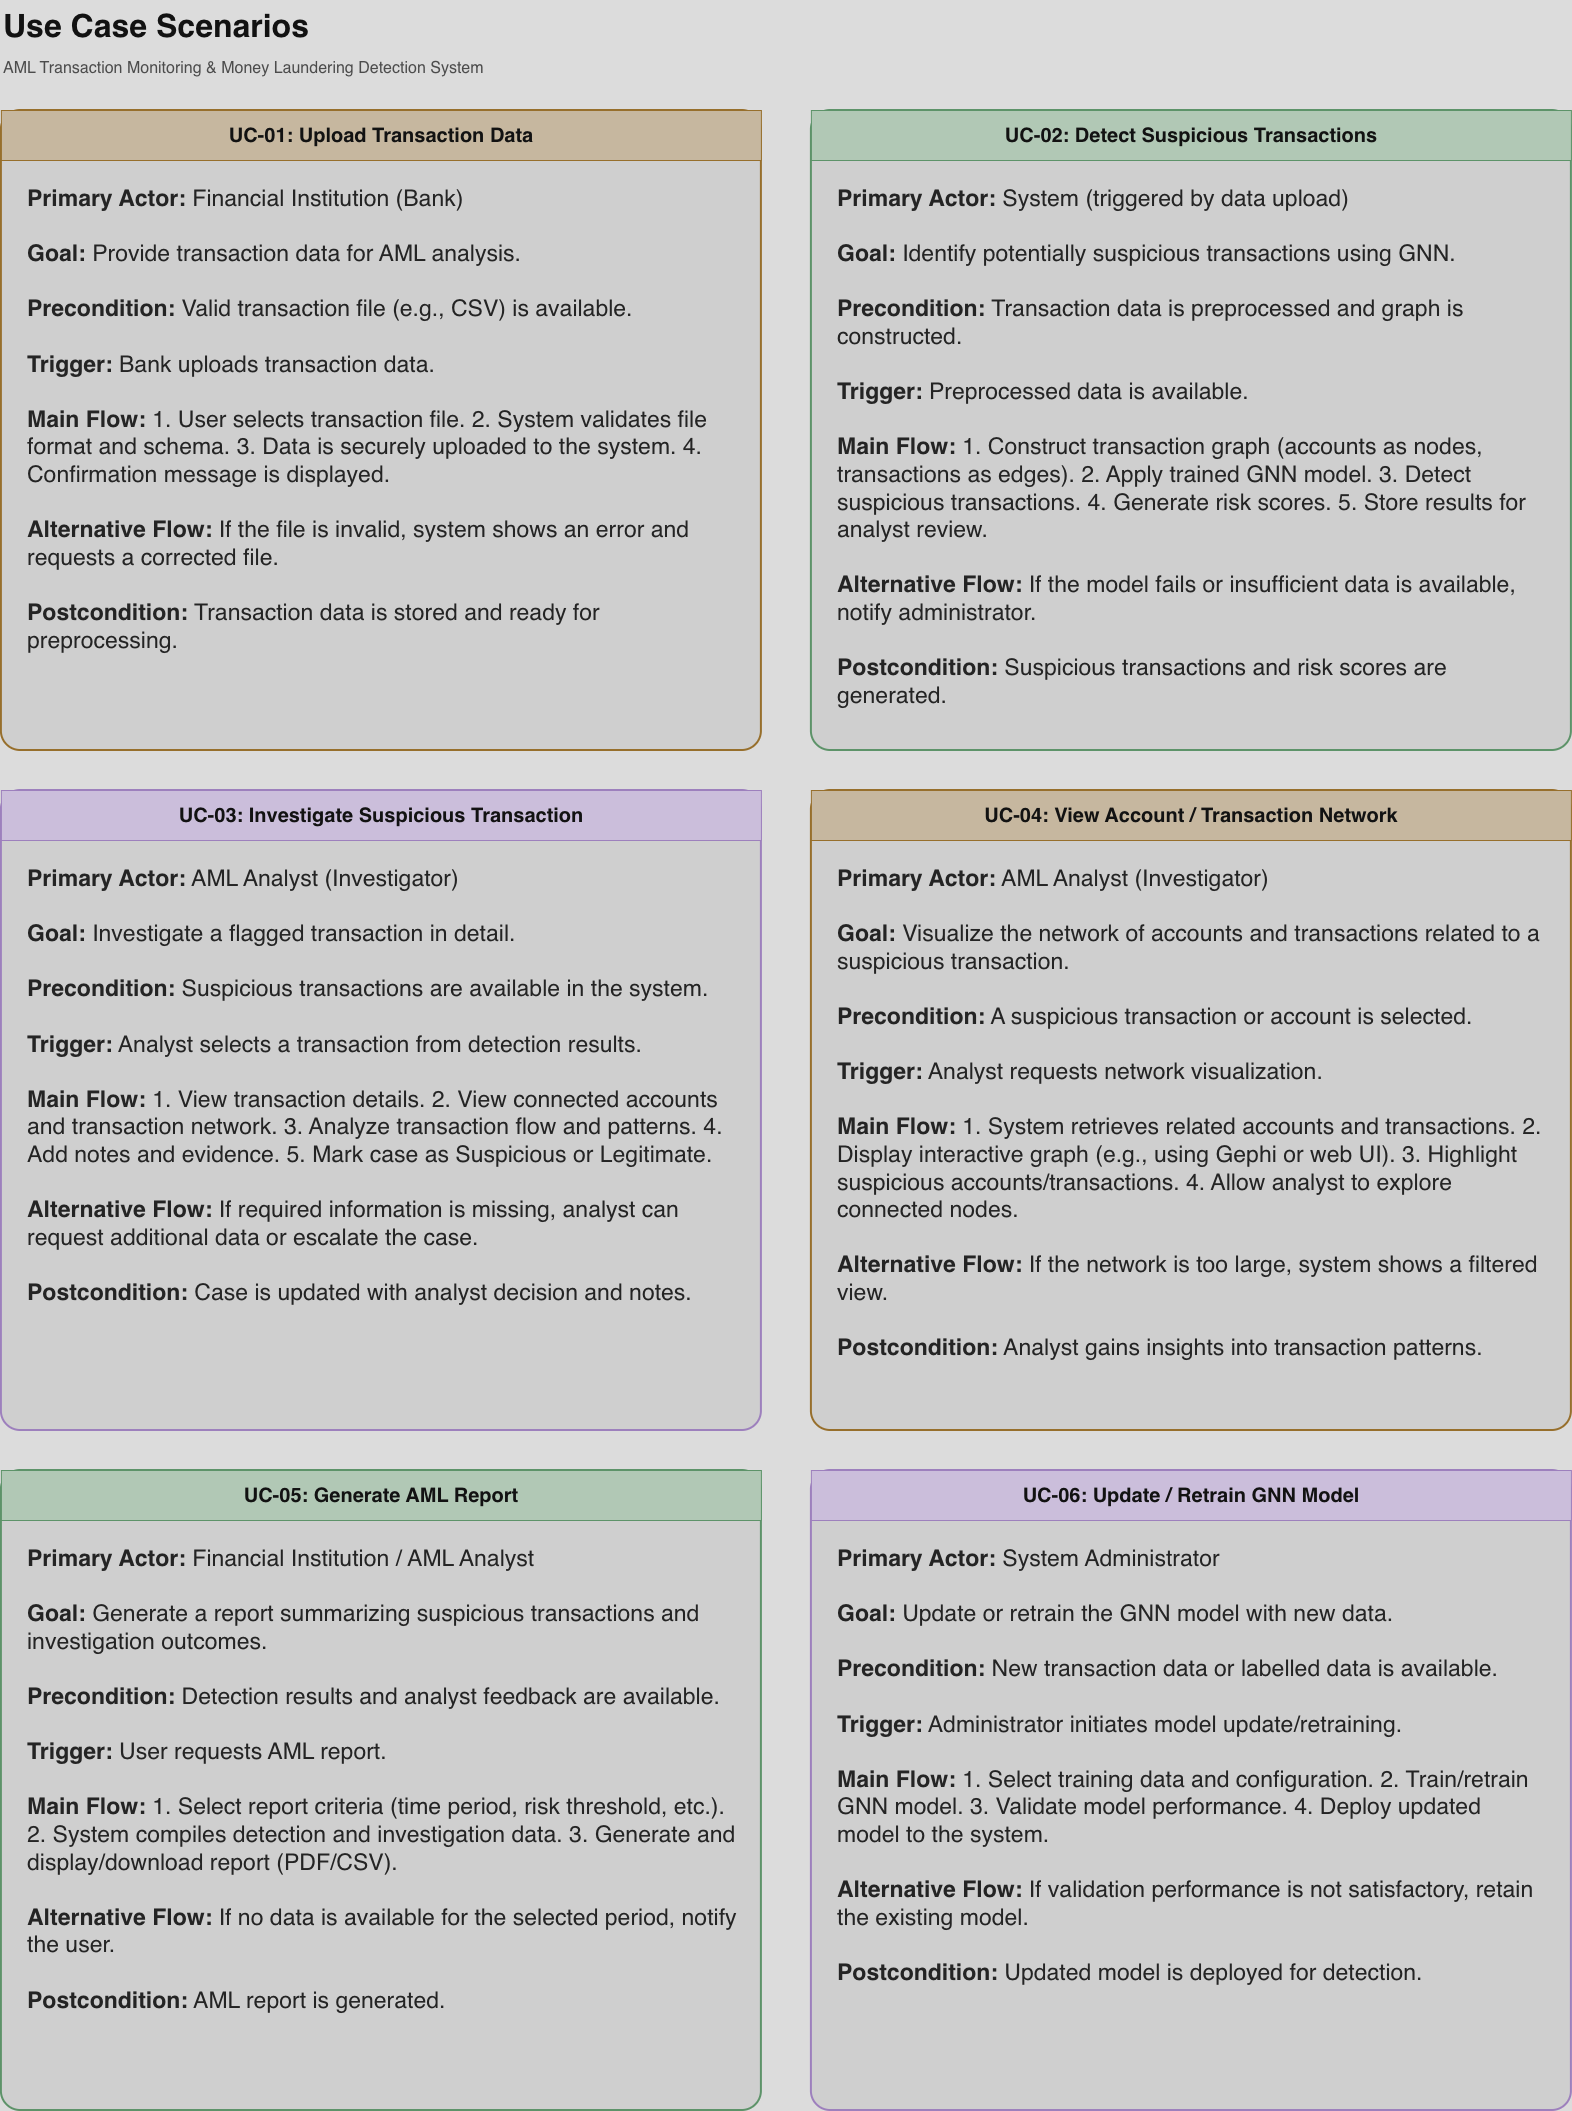

The diagram above was exported from draw.io. Its source (the exported page's mxGraphModel, read from the mxfile embedded in the PNG):
<mxGraphModel dx="3213" dy="2110" grid="0" gridSize="10" guides="1" tooltips="1" connect="1" arrows="1" fold="1" page="1" pageScale="1" pageWidth="1690" pageHeight="2210" background="#141414" math="0" shadow="0">
  <root>
    <mxCell id="0" />
    <mxCell id="1" parent="0" />
    <mxCell id="title3" parent="1" style="text;html=1;align=left;valign=middle;fontSize=32;fontStyle=1;fontColor=#ffffff;" value="Use Case Scenarios" vertex="1">
      <mxGeometry height="55" width="700" x="60" y="20" as="geometry" />
    </mxCell>
    <mxCell id="title3b" parent="1" style="text;html=1;align=left;valign=middle;fontSize=16;fontColor=#bbbbbb;" value="AML Transaction Monitoring &amp; Money Laundering Detection System" vertex="1">
      <mxGeometry height="30" width="900" x="60" y="72" as="geometry" />
    </mxCell>
    <mxCell id="uc01" parent="1" style="rounded=1;whiteSpace=wrap;html=1;fillColor=#232323;strokeColor=#b98a3d;strokeWidth=2;arcSize=3;" value="" vertex="1">
      <mxGeometry height="640" width="760" x="60" y="130" as="geometry" />
    </mxCell>
    <mxCell id="uc01_hdr" parent="1" style="rounded=0;whiteSpace=wrap;html=1;fillColor=#4d3b1f;strokeColor=#b98a3d;fontColor=#ffffff;fontSize=20;fontStyle=1;align=center;valign=middle;" value="UC-01: Upload Transaction Data" vertex="1">
      <mxGeometry height="50" width="760" x="60" y="130" as="geometry" />
    </mxCell>
    <mxCell id="uc01_body" parent="1" style="text;html=1;align=left;valign=top;fontSize=16;fontColor=#eaeaea;spacing=10;whiteSpace=wrap;overflow=hidden;lineHeight=1.35;" value="&lt;font style=&quot;font-size: 23px;&quot;&gt;&lt;b style=&quot;&quot;&gt;Primary Actor:&lt;/b&gt; Financial Institution (Bank)&lt;br&gt;&lt;br&gt;&lt;b style=&quot;&quot;&gt;Goal:&lt;/b&gt; Provide transaction data for AML analysis.&lt;br&gt;&lt;br&gt;&lt;b style=&quot;&quot;&gt;Precondition:&lt;/b&gt; Valid transaction file (e.g., CSV) is available.&lt;br&gt;&lt;br&gt;&lt;b style=&quot;&quot;&gt;Trigger:&lt;/b&gt; Bank uploads transaction data.&lt;br&gt;&lt;br&gt;&lt;b style=&quot;&quot;&gt;Main Flow:&lt;/b&gt; 1. User selects transaction file. 2. System validates file format and schema. 3. Data is securely uploaded to the system. 4. Confirmation message is displayed.&lt;br&gt;&lt;br&gt;&lt;b style=&quot;&quot;&gt;Alternative Flow:&lt;/b&gt; If the file is invalid, system shows an error and requests a corrected file.&lt;br&gt;&lt;br&gt;&lt;b style=&quot;&quot;&gt;Postcondition:&lt;/b&gt; Transaction data is stored and ready for preprocessing.&lt;/font&gt;" vertex="1">
      <mxGeometry height="568" width="728" x="76" y="190" as="geometry" />
    </mxCell>
    <mxCell id="uc02" parent="1" style="rounded=1;whiteSpace=wrap;html=1;fillColor=#232323;strokeColor=#4c8a5a;strokeWidth=2;arcSize=3;" value="" vertex="1">
      <mxGeometry height="640" width="760" x="870" y="130" as="geometry" />
    </mxCell>
    <mxCell id="uc02_hdr" parent="1" style="rounded=0;whiteSpace=wrap;html=1;fillColor=#1f3a24;strokeColor=#4c8a5a;fontColor=#ffffff;fontSize=20;fontStyle=1;align=center;valign=middle;" value="UC-02: Detect Suspicious Transactions" vertex="1">
      <mxGeometry height="50" width="760" x="870" y="130" as="geometry" />
    </mxCell>
    <mxCell id="uc02_body" parent="1" style="text;html=1;align=left;valign=top;fontSize=16;fontColor=#eaeaea;spacing=10;whiteSpace=wrap;overflow=hidden;lineHeight=1.35;" value="&lt;font style=&quot;font-size: 23px;&quot;&gt;&lt;b&gt;Primary Actor:&lt;/b&gt; System (triggered by data upload)&lt;br&gt;&lt;br&gt;&lt;b&gt;Goal:&lt;/b&gt; Identify potentially suspicious transactions using GNN.&lt;br&gt;&lt;br&gt;&lt;b&gt;Precondition:&lt;/b&gt; Transaction data is preprocessed and graph is constructed.&lt;br&gt;&lt;br&gt;&lt;b&gt;Trigger:&lt;/b&gt; Preprocessed data is available.&lt;br&gt;&lt;br&gt;&lt;b&gt;Main Flow:&lt;/b&gt; 1. Construct transaction graph (accounts as nodes, transactions as edges). 2. Apply trained GNN model. 3. Detect suspicious transactions. 4. Generate risk scores. 5. Store results for analyst review.&lt;br&gt;&lt;br&gt;&lt;b&gt;Alternative Flow:&lt;/b&gt; If the model fails or insufficient data is available, notify administrator.&lt;br&gt;&lt;br&gt;&lt;b&gt;Postcondition:&lt;/b&gt; Suspicious transactions and risk scores are generated.&lt;/font&gt;" vertex="1">
      <mxGeometry height="568" width="728" x="886" y="190" as="geometry" />
    </mxCell>
    <mxCell id="uc03" parent="1" style="rounded=1;whiteSpace=wrap;html=1;fillColor=#232323;strokeColor=#8866ad;strokeWidth=2;arcSize=3;" value="" vertex="1">
      <mxGeometry height="640" width="760" x="60" y="810" as="geometry" />
    </mxCell>
    <mxCell id="uc03_hdr" parent="1" style="rounded=0;whiteSpace=wrap;html=1;fillColor=#3a2b4d;strokeColor=#8866ad;fontColor=#ffffff;fontSize=20;fontStyle=1;align=center;valign=middle;" value="UC-03: Investigate Suspicious Transaction" vertex="1">
      <mxGeometry height="50" width="760" x="60" y="810" as="geometry" />
    </mxCell>
    <mxCell id="uc03_body" parent="1" style="text;html=1;align=left;valign=top;fontSize=16;fontColor=#eaeaea;spacing=10;whiteSpace=wrap;overflow=hidden;lineHeight=1.35;" value="&lt;font style=&quot;font-size: 23px;&quot;&gt;&lt;b&gt;Primary Actor:&lt;/b&gt; AML Analyst (Investigator)&lt;br&gt;&lt;br&gt;&lt;b&gt;Goal:&lt;/b&gt; Investigate a flagged transaction in detail.&lt;br&gt;&lt;br&gt;&lt;b&gt;Precondition:&lt;/b&gt; Suspicious transactions are available in the system.&lt;br&gt;&lt;br&gt;&lt;b&gt;Trigger:&lt;/b&gt; Analyst selects a transaction from detection results.&lt;br&gt;&lt;br&gt;&lt;b&gt;Main Flow:&lt;/b&gt; 1. View transaction details. 2. View connected accounts and transaction network. 3. Analyze transaction flow and patterns. 4. Add notes and evidence. 5. Mark case as Suspicious or Legitimate.&lt;br&gt;&lt;br&gt;&lt;b&gt;Alternative Flow:&lt;/b&gt; If required information is missing, analyst can request additional data or escalate the case.&lt;br&gt;&lt;br&gt;&lt;b&gt;Postcondition:&lt;/b&gt; Case is updated with analyst decision and notes.&lt;/font&gt;" vertex="1">
      <mxGeometry height="568" width="728" x="76" y="870" as="geometry" />
    </mxCell>
    <mxCell id="uc04" parent="1" style="rounded=1;whiteSpace=wrap;html=1;fillColor=#232323;strokeColor=#b98a3d;strokeWidth=2;arcSize=3;" value="" vertex="1">
      <mxGeometry height="640" width="760" x="870" y="810" as="geometry" />
    </mxCell>
    <mxCell id="uc04_hdr" parent="1" style="rounded=0;whiteSpace=wrap;html=1;fillColor=#4d3b1f;strokeColor=#b98a3d;fontColor=#ffffff;fontSize=20;fontStyle=1;align=center;valign=middle;" value="UC-04: View Account / Transaction Network" vertex="1">
      <mxGeometry height="50" width="760" x="870" y="810" as="geometry" />
    </mxCell>
    <mxCell id="uc04_body" parent="1" style="text;html=1;align=left;valign=top;fontSize=16;fontColor=#eaeaea;spacing=10;whiteSpace=wrap;overflow=hidden;lineHeight=1.35;" value="&lt;font style=&quot;font-size: 23px;&quot;&gt;&lt;b&gt;Primary Actor:&lt;/b&gt; AML Analyst (Investigator)&lt;br&gt;&lt;br&gt;&lt;b&gt;Goal:&lt;/b&gt; Visualize the network of accounts and transactions related to a suspicious transaction.&lt;br&gt;&lt;br&gt;&lt;b&gt;Precondition:&lt;/b&gt; A suspicious transaction or account is selected.&lt;br&gt;&lt;br&gt;&lt;b&gt;Trigger:&lt;/b&gt; Analyst requests network visualization.&lt;br&gt;&lt;br&gt;&lt;b&gt;Main Flow:&lt;/b&gt; 1. System retrieves related accounts and transactions. 2. Display interactive graph (e.g., using Gephi or web UI). 3. Highlight suspicious accounts/transactions. 4. Allow analyst to explore connected nodes.&lt;br&gt;&lt;br&gt;&lt;b&gt;Alternative Flow:&lt;/b&gt; If the network is too large, system shows a filtered view.&lt;br&gt;&lt;br&gt;&lt;b&gt;Postcondition:&lt;/b&gt; Analyst gains insights into transaction patterns.&lt;/font&gt;" vertex="1">
      <mxGeometry height="568" width="728" x="886" y="870" as="geometry" />
    </mxCell>
    <mxCell id="uc05" parent="1" style="rounded=1;whiteSpace=wrap;html=1;fillColor=#232323;strokeColor=#4c8a5a;strokeWidth=2;arcSize=3;" value="" vertex="1">
      <mxGeometry height="640" width="760" x="60" y="1490" as="geometry" />
    </mxCell>
    <mxCell id="uc05_hdr" parent="1" style="rounded=0;whiteSpace=wrap;html=1;fillColor=#1f3a24;strokeColor=#4c8a5a;fontColor=#ffffff;fontSize=20;fontStyle=1;align=center;valign=middle;" value="UC-05: Generate AML Report" vertex="1">
      <mxGeometry height="50" width="760" x="60" y="1490" as="geometry" />
    </mxCell>
    <mxCell id="uc05_body" parent="1" style="text;html=1;align=left;valign=top;fontSize=16;fontColor=#eaeaea;spacing=10;whiteSpace=wrap;overflow=hidden;lineHeight=1.35;" value="&lt;font style=&quot;font-size: 23px;&quot;&gt;&lt;b&gt;Primary Actor:&lt;/b&gt; Financial Institution / AML Analyst&lt;br&gt;&lt;br&gt;&lt;b&gt;Goal:&lt;/b&gt; Generate a report summarizing suspicious transactions and investigation outcomes.&lt;br&gt;&lt;br&gt;&lt;b&gt;Precondition:&lt;/b&gt; Detection results and analyst feedback are available.&lt;br&gt;&lt;br&gt;&lt;b&gt;Trigger:&lt;/b&gt; User requests AML report.&lt;br&gt;&lt;br&gt;&lt;b&gt;Main Flow:&lt;/b&gt; 1. Select report criteria (time period, risk threshold, etc.). 2. System compiles detection and investigation data. 3. Generate and display/download report (PDF/CSV).&lt;br&gt;&lt;br&gt;&lt;b&gt;Alternative Flow:&lt;/b&gt; If no data is available for the selected period, notify the user.&lt;br&gt;&lt;br&gt;&lt;b&gt;Postcondition:&lt;/b&gt; AML report is generated.&lt;/font&gt;" vertex="1">
      <mxGeometry height="568" width="728" x="76" y="1550" as="geometry" />
    </mxCell>
    <mxCell id="uc06" parent="1" style="rounded=1;whiteSpace=wrap;html=1;fillColor=#232323;strokeColor=#8866ad;strokeWidth=2;arcSize=3;" value="" vertex="1">
      <mxGeometry height="640" width="760" x="870" y="1490" as="geometry" />
    </mxCell>
    <mxCell id="uc06_hdr" parent="1" style="rounded=0;whiteSpace=wrap;html=1;fillColor=#3a2b4d;strokeColor=#8866ad;fontColor=#ffffff;fontSize=20;fontStyle=1;align=center;valign=middle;" value="UC-06: Update / Retrain GNN Model" vertex="1">
      <mxGeometry height="50" width="760" x="870" y="1490" as="geometry" />
    </mxCell>
    <mxCell id="uc06_body" parent="1" style="text;html=1;align=left;valign=top;fontSize=16;fontColor=#eaeaea;spacing=10;whiteSpace=wrap;overflow=hidden;lineHeight=1.35;" value="&lt;font style=&quot;font-size: 23px;&quot;&gt;&lt;b&gt;Primary Actor:&lt;/b&gt; System Administrator&lt;br&gt;&lt;br&gt;&lt;b&gt;Goal:&lt;/b&gt; Update or retrain the GNN model with new data.&lt;br&gt;&lt;br&gt;&lt;b&gt;Precondition:&lt;/b&gt; New transaction data or labelled data is available.&lt;br&gt;&lt;br&gt;&lt;b&gt;Trigger:&lt;/b&gt; Administrator initiates model update/retraining.&lt;br&gt;&lt;br&gt;&lt;b&gt;Main Flow:&lt;/b&gt; 1. Select training data and configuration. 2. Train/retrain GNN model. 3. Validate model performance. 4. Deploy updated model to the system.&lt;br&gt;&lt;br&gt;&lt;b&gt;Alternative Flow:&lt;/b&gt; If validation performance is not satisfactory, retain the existing model.&lt;br&gt;&lt;br&gt;&lt;b&gt;Postcondition:&lt;/b&gt; Updated model is deployed for detection.&lt;/font&gt;" vertex="1">
      <mxGeometry height="568" width="728" x="886" y="1550" as="geometry" />
    </mxCell>
  </root>
</mxGraphModel>